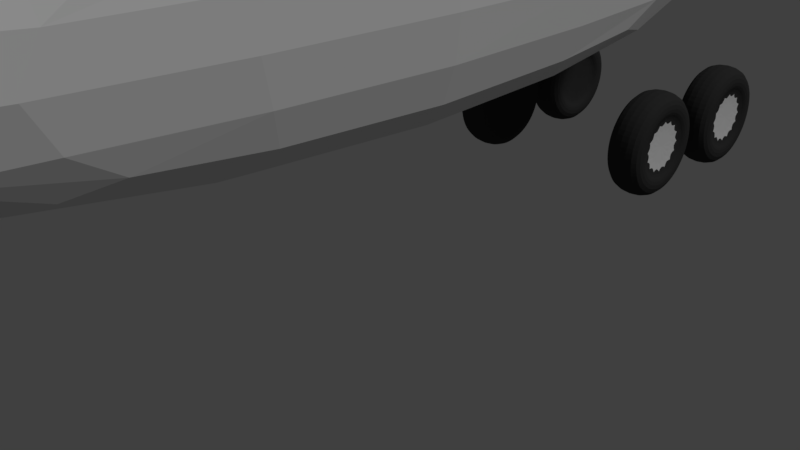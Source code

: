# Source: FordArtic_GameReadyTrailer.blend  (saved by Blender 2.79.0; exported with 4.5.12 LTS)
import bpy
from mathutils import Matrix  # noqa: F401  (used for matrix-valued properties, if any)

bpy.ops.wm.read_factory_settings(use_empty=True)
scene = bpy.context.scene
scene.name = 'Scene'

# ---- collections
col_collection_1 = bpy.data.collections.new('Collection 1'); scene.collection.children.link(col_collection_1)

# ---- materials (node trees are filled in below, after node groups)
mat_rubber = bpy.data.materials.new('Rubber')
mat_rubber.alpha_threshold = 0.0
mat_rubber.use_transparent_shadow = False
mat_rubber.diffuse_color = (0.0376, 0.0376, 0.0376, 1.0)
mat_rubber.roughness = 0.5
mat_rubber.specular_intensity = 0.191
mat_rubber.line_color = (0.0, 0.0, 0.0, 1.0)
mat_chrome = bpy.data.materials.new('Chrome')
mat_chrome.alpha_threshold = 0.0
mat_chrome.use_transparent_shadow = False
mat_chrome.diffuse_color = (0.7737, 0.7737, 0.7737, 1.0)
mat_chrome.roughness = 0.5
mat_chrome.specular_intensity = 0.8907
mat_white = bpy.data.materials.new('White')
mat_white.alpha_threshold = 0.0
mat_white.use_transparent_shadow = False
mat_white.roughness = 0.5

# ---- material node trees

# ---- world
world_world = bpy.data.worlds.new('World'); scene.world = world_world
world_world.color = (0.05088, 0.05088, 0.05088)
world_world.use_sun_shadow = False
world_world.sun_shadow_jitter_overblur = 0.0
world_world.cycles.sampling_method = 'MANUAL'

# ---- cameras
cam_camera = bpy.data.cameras.new('Camera')
cam_camera.clip_end = 100.0
cam_camera.lens = 35.0
cam_camera.sensor_width = 32.0
cam_camera.sensor_height = 18.0
cam_camera.ortho_scale = 7.314
cam_camera.dof.focus_distance = 0.0
cam_camera.dof.aperture_fstop = 128.0

# ---- lights
light_lamp = bpy.data.lights.new('Lamp', 'SUN')
light_lamp.transmission_factor = 0.0
light_lamp.cutoff_distance = 30.0
light_lamp.angle = 0.1993
light_lamp.energy = 1.0
light_lamp.shadow_buffer_clip_start = 1.001
light_lamp.shadow_soft_size = 0.1
light_lamp.shadow_cascade_max_distance = 1000.0

# ---- meshes
me_cube_001 = bpy.data.meshes.new('Cube.001')
me_cube_001.from_pydata([(1.123, 6.074, -0.4588), (1.123, 5.898, -0.4939), (1.123, 5.748, -0.594), (1.123, 5.648, -0.7438), (1.123, 5.613, -0.9206), (1.123, 5.648, -1.097), (1.123, 5.748, -1.247), (1.123, 5.898, -1.347), (1.123, 6.074, -1.382), (1.123, 6.251, -1.347), (1.123, 6.401, -1.247), (1.123, 6.501, -1.097), (1.123, 6.536, -0.9206), (1.123, 6.501, -0.7438), (1.123, 6.401, -0.594), (1.123, 6.251, -0.4939), (1.667, 6.074, -0.4588), (1.667, 5.898, -0.4939), (1.667, 5.748, -0.594), (1.667, 5.648, -0.7438), (1.667, 5.613, -0.9206), (1.667, 5.648, -1.097), (1.667, 5.748, -1.247), (1.667, 5.898, -1.347), (1.667, 6.074, -1.382), (1.667, 6.251, -1.347), (1.667, 6.401, -1.247), (1.667, 6.501, -1.097), (1.667, 6.536, -0.9206), (1.667, 6.501, -0.7438), (1.667, 6.401, -0.594), (1.667, 6.251, -0.4939), (1.123, 5.768, -0.1815), (1.123, 6.074, -0.1206), (1.123, 5.509, -0.3549), (1.123, 5.335, -0.6144), (1.123, 5.274, -0.9206), (1.123, 5.335, -1.227), (1.123, 5.509, -1.486), (1.123, 5.768, -1.66), (1.123, 6.074, -1.721), (1.123, 6.381, -1.66), (1.123, 6.64, -1.486), (1.123, 6.814, -1.227), (1.123, 6.874, -0.9206), (1.123, 6.814, -0.6144), (1.123, 6.64, -0.3549), (1.123, 6.381, -0.1815), (1.667, 5.768, -0.1815), (1.667, 6.074, -0.1206), (1.667, 5.509, -0.3549), (1.667, 5.335, -0.6144), (1.667, 5.274, -0.9206), (1.667, 5.335, -1.227), (1.667, 5.509, -1.486), (1.667, 5.768, -1.66), (1.667, 6.074, -1.721), (1.667, 6.381, -1.66), (1.667, 6.64, -1.486), (1.667, 6.814, -1.227), (1.667, 6.874, -0.9206), (1.667, 6.814, -0.6144), (1.667, 6.64, -0.3549), (1.667, 6.381, -0.1815), (1.59, 5.898, -0.4939), (1.59, 5.748, -0.594), (1.59, 5.648, -0.7438), (1.59, 5.613, -0.9206), (1.59, 5.648, -1.097), (1.59, 5.748, -1.247), (1.59, 5.898, -1.347), (1.59, 6.074, -1.382), (1.59, 6.251, -1.347), (1.59, 6.401, -1.247), (1.59, 6.501, -1.097), (1.59, 6.536, -0.9206), (1.59, 6.501, -0.7438), (1.59, 6.401, -0.594), (1.59, 6.251, -0.4939), (1.59, 6.074, -0.4588), (1.2, 5.898, -0.4939), (1.2, 6.074, -0.4588), (1.2, 6.251, -0.4939), (1.2, 6.401, -0.594), (1.2, 6.501, -0.7438), (1.2, 6.536, -0.9206), (1.2, 6.501, -1.097), (1.2, 6.401, -1.247), (1.2, 6.251, -1.347), (1.2, 6.074, -1.382), (1.2, 5.898, -1.347), (1.2, 5.748, -1.247), (1.2, 5.648, -1.097), (1.2, 5.613, -0.9206), (1.2, 5.648, -0.7438), (1.2, 5.748, -0.594), (1.123, 4.274, -0.4588), (1.123, 4.097, -0.4939), (1.123, 3.947, -0.594), (1.123, 3.847, -0.7438), (1.123, 3.812, -0.9206), (1.123, 3.847, -1.097), (1.123, 3.947, -1.247), (1.123, 4.097, -1.347), (1.123, 4.274, -1.382), (1.123, 4.451, -1.347), (1.123, 4.601, -1.247), (1.123, 4.701, -1.097), (1.123, 4.736, -0.9206), (1.123, 4.701, -0.7438), (1.123, 4.601, -0.594), (1.123, 4.451, -0.4939), (1.667, 4.274, -0.4588), (1.667, 4.097, -0.4939), (1.667, 3.947, -0.594), (1.667, 3.847, -0.7438), (1.667, 3.812, -0.9206), (1.667, 3.847, -1.097), (1.667, 3.947, -1.247), (1.667, 4.097, -1.347), (1.667, 4.274, -1.382), (1.667, 4.451, -1.347), (1.667, 4.601, -1.247), (1.667, 4.701, -1.097), (1.667, 4.736, -0.9206), (1.667, 4.701, -0.7438), (1.667, 4.601, -0.594), (1.667, 4.451, -0.4939), (1.123, 3.968, -0.1815), (1.123, 4.274, -0.1206), (1.123, 3.708, -0.3549), (1.123, 3.535, -0.6144), (1.123, 3.474, -0.9206), (1.123, 3.535, -1.227), (1.123, 3.708, -1.486), (1.123, 3.968, -1.66), (1.123, 4.274, -1.721), (1.123, 4.58, -1.66), (1.123, 4.84, -1.486), (1.123, 5.013, -1.227), (1.123, 5.074, -0.9206), (1.123, 5.013, -0.6144), (1.123, 4.84, -0.3549), (1.123, 4.58, -0.1815), (1.667, 3.968, -0.1815), (1.667, 4.274, -0.1206), (1.667, 3.708, -0.3549), (1.667, 3.535, -0.6144), (1.667, 3.474, -0.9206), (1.667, 3.535, -1.227), (1.667, 3.708, -1.486), (1.667, 3.968, -1.66), (1.667, 4.274, -1.721), (1.667, 4.58, -1.66), (1.667, 4.84, -1.486), (1.667, 5.013, -1.227), (1.667, 5.074, -0.9206), (1.667, 5.013, -0.6144), (1.667, 4.84, -0.3549), (1.667, 4.58, -0.1815), (1.59, 4.097, -0.4939), (1.59, 3.947, -0.594), (1.59, 3.847, -0.7438), (1.59, 3.812, -0.9206), (1.59, 3.847, -1.097), (1.59, 3.947, -1.247), (1.59, 4.097, -1.347), (1.59, 4.274, -1.382), (1.59, 4.451, -1.347), (1.59, 4.601, -1.247), (1.59, 4.701, -1.097), (1.59, 4.736, -0.9206), (1.59, 4.701, -0.7438), (1.59, 4.601, -0.594), (1.59, 4.451, -0.4939), (1.59, 4.274, -0.4588), (1.2, 4.097, -0.4939), (1.2, 4.274, -0.4588), (1.2, 4.451, -0.4939), (1.2, 4.601, -0.594), (1.2, 4.701, -0.7438), (1.2, 4.736, -0.9206), (1.2, 4.701, -1.097), (1.2, 4.601, -1.247), (1.2, 4.451, -1.347), (1.2, 4.274, -1.382), (1.2, 4.097, -1.347), (1.2, 3.947, -1.247), (1.2, 3.847, -1.097), (1.2, 3.812, -0.9206), (1.2, 3.847, -0.7438), (1.2, 3.947, -0.594), (1.744, -7.03, 0.0), (1.744, -7.03, 3.278), (3.073e-07, -7.03, 0.0), (3.073e-07, -7.03, 3.278), (1.744, 7.03, 0.0), (1.744, 7.03, 3.278), (-3.073e-07, 7.03, 0.0), (-3.073e-07, 7.03, 3.278)], [], [(40, 41, 57, 56), (41, 42, 58, 57), (42, 43, 59, 58), (43, 44, 60, 59), (44, 45, 61, 60), (45, 46, 62, 61), (33, 32, 48, 49), (46, 47, 63, 62), (32, 34, 50, 48), (47, 33, 49, 63), (34, 35, 51, 50), (35, 36, 52, 51), (36, 37, 53, 52), (37, 38, 54, 53), (38, 39, 55, 54), (39, 40, 56, 55), (0, 1, 32, 33), (1, 2, 34, 32), (2, 3, 35, 34), (3, 4, 36, 35), (4, 5, 37, 36), (5, 6, 38, 37), (6, 7, 39, 38), (7, 8, 40, 39), (8, 9, 41, 40), (9, 10, 42, 41), (10, 11, 43, 42), (11, 12, 44, 43), (12, 13, 45, 44), (13, 14, 46, 45), (14, 15, 47, 46), (15, 0, 33, 47), (17, 16, 49, 48), (18, 17, 48, 50), (19, 18, 50, 51), (20, 19, 51, 52), (21, 20, 52, 53), (22, 21, 53, 54), (23, 22, 54, 55), (24, 23, 55, 56), (25, 24, 56, 57), (26, 25, 57, 58), (27, 26, 58, 59), (28, 27, 59, 60), (29, 28, 60, 61), (30, 29, 61, 62), (31, 30, 62, 63), (16, 31, 63, 49), (64, 65, 66, 67, 68, 69, 70, 71, 72, 73, 74, 75, 76, 77, 78, 79), (18, 65, 64, 17), (19, 66, 65, 18), (20, 67, 66, 19), (21, 68, 67, 20), (22, 69, 68, 21), (23, 70, 69, 22), (24, 71, 70, 23), (25, 72, 71, 24), (26, 73, 72, 25), (27, 74, 73, 26), (28, 75, 74, 27), (29, 76, 75, 28), (30, 77, 76, 29), (31, 78, 77, 30), (16, 79, 78, 31), (17, 64, 79, 16), (80, 81, 82, 83, 84, 85, 86, 87, 88, 89, 90, 91, 92, 93, 94, 95), (0, 81, 80, 1), (15, 82, 81, 0), (14, 83, 82, 15), (13, 84, 83, 14), (12, 85, 84, 13), (11, 86, 85, 12), (10, 87, 86, 11), (9, 88, 87, 10), (8, 89, 88, 9), (7, 90, 89, 8), (6, 91, 90, 7), (5, 92, 91, 6), (4, 93, 92, 5), (3, 94, 93, 4), (2, 95, 94, 3), (1, 80, 95, 2), (136, 137, 153, 152), (137, 138, 154, 153), (138, 139, 155, 154), (139, 140, 156, 155), (140, 141, 157, 156), (141, 142, 158, 157), (129, 128, 144, 145), (142, 143, 159, 158), (128, 130, 146, 144), (143, 129, 145, 159), (130, 131, 147, 146), (131, 132, 148, 147), (132, 133, 149, 148), (133, 134, 150, 149), (134, 135, 151, 150), (135, 136, 152, 151), (96, 97, 128, 129), (97, 98, 130, 128), (98, 99, 131, 130), (99, 100, 132, 131), (100, 101, 133, 132), (101, 102, 134, 133), (102, 103, 135, 134), (103, 104, 136, 135), (104, 105, 137, 136), (105, 106, 138, 137), (106, 107, 139, 138), (107, 108, 140, 139), (108, 109, 141, 140), (109, 110, 142, 141), (110, 111, 143, 142), (111, 96, 129, 143), (113, 112, 145, 144), (114, 113, 144, 146), (115, 114, 146, 147), (116, 115, 147, 148), (117, 116, 148, 149), (118, 117, 149, 150), (119, 118, 150, 151), (120, 119, 151, 152), (121, 120, 152, 153), (122, 121, 153, 154), (123, 122, 154, 155), (124, 123, 155, 156), (125, 124, 156, 157), (126, 125, 157, 158), (127, 126, 158, 159), (112, 127, 159, 145), (160, 161, 162, 163, 164, 165, 166, 167, 168, 169, 170, 171, 172, 173, 174, 175), (114, 161, 160, 113), (115, 162, 161, 114), (116, 163, 162, 115), (117, 164, 163, 116), (118, 165, 164, 117), (119, 166, 165, 118), (120, 167, 166, 119), (121, 168, 167, 120), (122, 169, 168, 121), (123, 170, 169, 122), (124, 171, 170, 123), (125, 172, 171, 124), (126, 173, 172, 125), (127, 174, 173, 126), (112, 175, 174, 127), (113, 160, 175, 112), (176, 177, 178, 179, 180, 181, 182, 183, 184, 185, 186, 187, 188, 189, 190, 191), (96, 177, 176, 97), (111, 178, 177, 96), (110, 179, 178, 111), (109, 180, 179, 110), (108, 181, 180, 109), (107, 182, 181, 108), (106, 183, 182, 107), (105, 184, 183, 106), (104, 185, 184, 105), (103, 186, 185, 104), (102, 187, 186, 103), (101, 188, 187, 102), (100, 189, 188, 101), (99, 190, 189, 100), (98, 191, 190, 99), (97, 176, 191, 98), (192, 193, 195, 194), (198, 199, 197, 196), (194, 198, 196, 192), (199, 195, 193, 197), (192, 196, 197, 193)])
me_cube_001.polygons.foreach_set('material_index', [0, 0, 0, 0, 0, 0, 0, 0, 0, 0, 0, 0, 0, 0, 0, 0, 0, 0, 0, 0, 0, 0, 0, 0, 0, 0, 0, 0, 0, 0, 0, 0, 0, 0, 0, 0, 0, 0, 0, 0, 0, 0, 0, 0, 0, 0, 0, 0, 1, 0, 0, 0, 0, 0, 0, 0, 0, 0, 0, 0, 0, 0, 0, 0, 0, 0, 0, 0, 0, 0, 0, 0, 0, 0, 0, 0, 0, 0, 0, 0, 0, 0, 0, 0, 0, 0, 0, 0, 0, 0, 0, 0, 0, 0, 0, 0, 0, 0, 0, 0, 0, 0, 0, 0, 0, 0, 0, 0, 0, 0, 0, 0, 0, 0, 0, 0, 0, 0, 0, 0, 0, 0, 0, 0, 0, 0, 0, 0, 0, 0, 1, 0, 0, 0, 0, 0, 0, 0, 0, 0, 0, 0, 0, 0, 0, 0, 0, 0, 0, 0, 0, 0, 0, 0, 0, 0, 0, 0, 0, 0, 0, 0, 0, 0, 2, 2, 2, 2, 2])
me_cube_001.materials.append(mat_rubber)
me_cube_001.materials.append(mat_chrome)
me_cube_001.materials.append(mat_white)
me_cube_001.use_remesh_preserve_volume = False
me_cube_001.use_remesh_preserve_attributes = False
me_cube_001.use_mirror_vertex_groups = False
me_cube_001.update()

# ---- objects
ob_empty = bpy.data.objects.new('Empty', None)
ob_trailer = bpy.data.objects.new('Trailer', me_cube_001)
ob_lamp = bpy.data.objects.new('Lamp', light_lamp)
ob_camera = bpy.data.objects.new('Camera', cam_camera)

# ---- transforms, parenting, visibility, modifiers, constraints
ob_empty.location = (3.274, 3.342, 1.113)
ob_empty.empty_image_offset = (0.0, 0.0)
ob_empty.lineart.crease_threshold = 0.0
ob_trailer.location = (-4.768e-07, -0.1507, 1.742)
ob_trailer.lock_rotations_4d = False
ob_trailer.empty_display_type = 'ARROWS'
ob_trailer.lineart.crease_threshold = 0.0
_m = ob_trailer.modifiers.new('Mirror', 'MIRROR')
_m.use_clip = True
_m = ob_trailer.modifiers.new('Subsurf', 'SUBSURF')
_m.uv_smooth = 'PRESERVE_CORNERS'
_m.quality = 2
_m.levels = 2
_m.show_only_control_edges = False
ob_lamp.location = (4.076, -19.37, 11.8)
ob_lamp.rotation_euler = (0.6503, 0.05522, 1.866)
ob_lamp.lock_rotations_4d = False
ob_lamp.empty_display_type = 'ARROWS'
ob_lamp.color = (0.0, 0.0, 0.0, 0.0)
ob_lamp.lineart.crease_threshold = 0.0
_c = ob_lamp.constraints.new('TRACK_TO'); _c.name = 'AutoTrack'
ob_camera.location = (7.481, -6.508, 5.344)
ob_camera.rotation_euler = (1.109, 0.0, 0.8149)
ob_camera.lock_rotations_4d = False
ob_camera.empty_display_type = 'ARROWS'
ob_camera.color = (0.0, 0.0, 0.0, 0.0)
ob_camera.display_type = 'WIRE'
ob_camera.lineart.crease_threshold = 0.0

# ---- collection membership
col_collection_1.objects.link(ob_empty)
col_collection_1.objects.link(ob_trailer)
col_collection_1.objects.link(ob_lamp)
col_collection_1.objects.link(ob_camera)

# ---- scene / render settings (as saved in the file)
scene.camera = ob_camera
scene.frame_start = 1; scene.frame_end = 250; scene.frame_set(1)
scene.render.engine = 'BLENDER_EEVEE_NEXT'
scene.render.resolution_percentage = 50
scene.render.dither_intensity = 0.0
scene.cycles.use_denoising = False
scene.cycles.samples = 128
scene.cycles.sampling_pattern = 'TABULATED_SOBOL'
scene.cycles.use_adaptive_sampling = False
scene.cycles.use_light_tree = False
scene.cycles.blur_glossy = 0.0
scene.cycles.sample_clamp_indirect = 0.0
scene.view_settings.view_transform = 'Standard'
bpy.context.view_layer.update()
